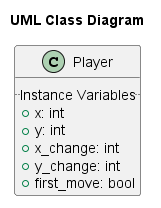

The diagram above was rendered by PlantUML. Its source (embedded in the PNG):
@startuml player
scale 1
title  "UML Class Diagram"
class Player {
	.. Instance Variables ..
	+ x: int
	+ y: int
    + x_change: int
    + y_change: int
    + first_move: bool
}
@enduml